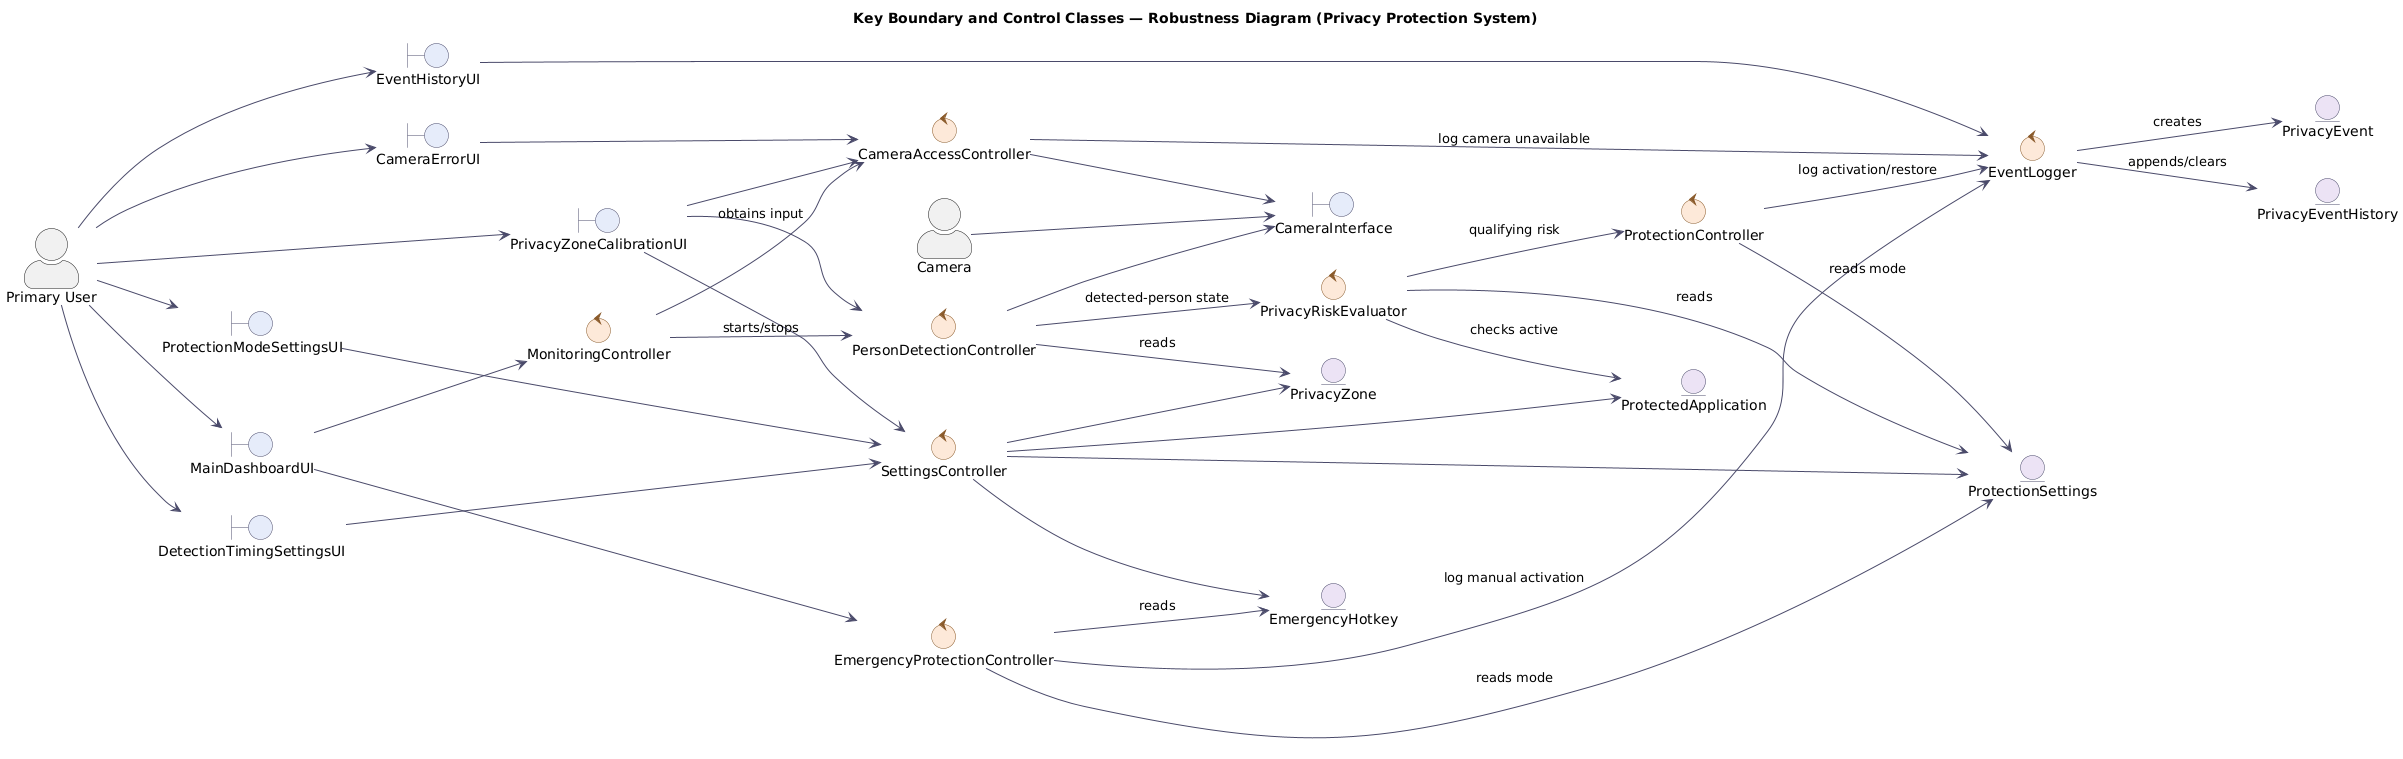

The diagram above was rendered by PlantUML. Its source (embedded in the PNG):
@startuml
left to right direction
skinparam backgroundColor white
skinparam ArrowColor #4A4A6A
skinparam actorStyle awesome
skinparam boundary {
  BackgroundColor #E6ECFA
  BorderColor #4A4A6A
}
skinparam control {
  BackgroundColor #FDE9D9
  BorderColor #8A5A2A
}
skinparam entity {
  BackgroundColor #ECE3F5
  BorderColor #4A4A6A
}
title Key Boundary and Control Classes — Robustness Diagram (Privacy Protection System)

actor "Primary User" as PU
actor "Camera" as CAM

' ---------- Boundary classes ----------
boundary "MainDashboardUI" as B1
boundary "PrivacyZoneCalibrationUI" as B2
boundary "DetectionTimingSettingsUI" as B3
boundary "ProtectionModeSettingsUI" as B4
boundary "EventHistoryUI" as B5
boundary "CameraErrorUI" as B6
boundary "CameraInterface" as B7

' ---------- Control classes ----------
control "MonitoringController" as C1
control "PersonDetectionController" as C2
control "PrivacyRiskEvaluator" as C3
control "ProtectionController" as C4
control "EmergencyProtectionController" as C5
control "SettingsController" as C6
control "CameraAccessController" as C7
control "EventLogger" as C8

' ---------- Entity classes (name-only; see Deliverable 3 for attributes) ----------
entity "PrivacyZone" as E1
entity "ProtectionSettings" as E2
entity "ProtectedApplication" as E3
entity "EmergencyHotkey" as E4
entity "PrivacyEvent" as E5
entity "PrivacyEventHistory" as E6

' ---------- Actor to boundary ----------
PU --> B1
PU --> B2
PU --> B3
PU --> B4
PU --> B5
PU --> B6
CAM --> B7

' ---------- Boundary to control ----------
B1 --> C1
B1 --> C5
B2 --> C6
B2 --> C7
B2 --> C2
B3 --> C6
B4 --> C6
B5 --> C8
B6 --> C7
C7 --> B7
C2 --> B7

' ---------- Control to control ----------
C1 --> C2 : starts/stops
C1 --> C7 : obtains input
C2 --> C3 : detected-person state
C3 --> C4 : qualifying risk
C4 --> C8 : log activation/restore
C5 --> C8 : log manual activation
C7 --> C8 : log camera unavailable

' ---------- Control to entity ----------
C2 --> E1 : reads
C3 --> E2 : reads
C3 --> E3 : checks active
C4 --> E2 : reads mode
C5 --> E4 : reads
C5 --> E2 : reads mode
C6 --> E1
C6 --> E2
C6 --> E3
C6 --> E4
C8 --> E5 : creates
C8 --> E6 : appends/clears

@enduml